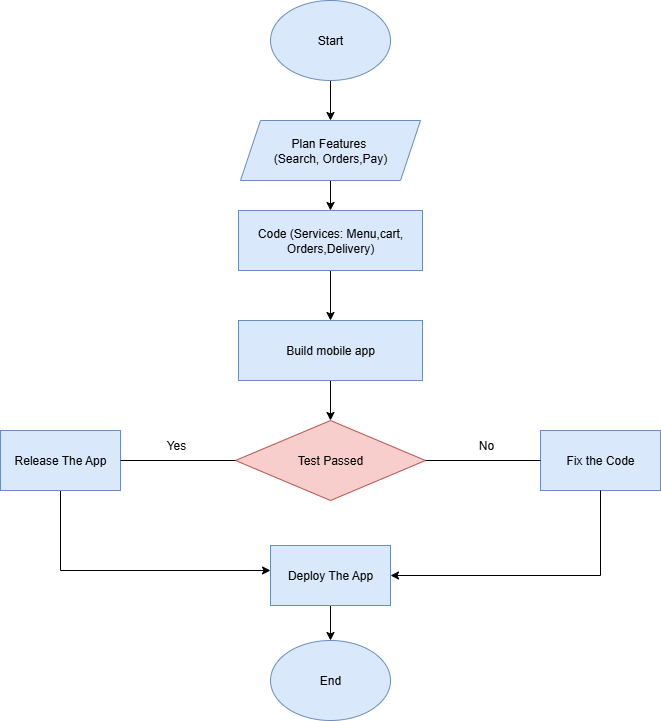

The diagram above was exported from draw.io. Its source (the exported page's mxGraphModel, read from the mxfile embedded in the PNG):
<mxGraphModel dx="872" dy="465" grid="1" gridSize="10" guides="1" tooltips="1" connect="1" arrows="1" fold="1" page="1" pageScale="1" pageWidth="827" pageHeight="1169" math="0" shadow="0">
  <root>
    <mxCell id="0" />
    <mxCell id="1" parent="0" />
    <mxCell id="-J3RQtUH-STQVE_HnIdA-4" value="" style="edgeStyle=orthogonalEdgeStyle;rounded=0;orthogonalLoop=1;jettySize=auto;html=1;" edge="1" parent="1" source="-J3RQtUH-STQVE_HnIdA-2" target="-J3RQtUH-STQVE_HnIdA-3">
      <mxGeometry relative="1" as="geometry" />
    </mxCell>
    <mxCell id="-J3RQtUH-STQVE_HnIdA-2" value="Start" style="ellipse;whiteSpace=wrap;html=1;fillColor=#dae8fc;strokeColor=#6c8ebf;" vertex="1" parent="1">
      <mxGeometry x="354" y="40" width="120" height="80" as="geometry" />
    </mxCell>
    <mxCell id="-J3RQtUH-STQVE_HnIdA-7" value="" style="edgeStyle=orthogonalEdgeStyle;rounded=0;orthogonalLoop=1;jettySize=auto;html=1;" edge="1" parent="1" source="-J3RQtUH-STQVE_HnIdA-3" target="-J3RQtUH-STQVE_HnIdA-5">
      <mxGeometry relative="1" as="geometry" />
    </mxCell>
    <mxCell id="-J3RQtUH-STQVE_HnIdA-3" value="Plan Features&amp;nbsp;&lt;div&gt;(Search, Orders,Pay)&lt;/div&gt;" style="shape=parallelogram;perimeter=parallelogramPerimeter;whiteSpace=wrap;html=1;fixedSize=1;fillColor=#dae8fc;strokeColor=#6c8ebf;" vertex="1" parent="1">
      <mxGeometry x="324" y="160" width="180" height="60" as="geometry" />
    </mxCell>
    <mxCell id="-J3RQtUH-STQVE_HnIdA-9" value="" style="edgeStyle=orthogonalEdgeStyle;rounded=0;orthogonalLoop=1;jettySize=auto;html=1;" edge="1" parent="1" source="-J3RQtUH-STQVE_HnIdA-5" target="-J3RQtUH-STQVE_HnIdA-8">
      <mxGeometry relative="1" as="geometry" />
    </mxCell>
    <mxCell id="-J3RQtUH-STQVE_HnIdA-5" value="Code (Services: Menu,cart,&lt;div&gt;Orders,Delivery)&lt;/div&gt;" style="rounded=0;whiteSpace=wrap;html=1;fillColor=#dae8fc;strokeColor=#6c8ebf;" vertex="1" parent="1">
      <mxGeometry x="322" y="250" width="184" height="60" as="geometry" />
    </mxCell>
    <mxCell id="-J3RQtUH-STQVE_HnIdA-11" value="" style="edgeStyle=orthogonalEdgeStyle;rounded=0;orthogonalLoop=1;jettySize=auto;html=1;" edge="1" parent="1" source="-J3RQtUH-STQVE_HnIdA-8" target="-J3RQtUH-STQVE_HnIdA-10">
      <mxGeometry relative="1" as="geometry" />
    </mxCell>
    <mxCell id="-J3RQtUH-STQVE_HnIdA-8" value="Build mobile app" style="rounded=0;whiteSpace=wrap;html=1;fillColor=#dae8fc;strokeColor=#6c8ebf;" vertex="1" parent="1">
      <mxGeometry x="322" y="360" width="184" height="60" as="geometry" />
    </mxCell>
    <mxCell id="-J3RQtUH-STQVE_HnIdA-10" value="Test Passed" style="rhombus;whiteSpace=wrap;html=1;fillColor=#f8cecc;strokeColor=#b85450;" vertex="1" parent="1">
      <mxGeometry x="319" y="460" width="190" height="80" as="geometry" />
    </mxCell>
    <mxCell id="-J3RQtUH-STQVE_HnIdA-12" value="Fix the Code" style="whiteSpace=wrap;html=1;fillColor=#dae8fc;strokeColor=#6c8ebf;" vertex="1" parent="1">
      <mxGeometry x="624" y="470" width="120" height="60" as="geometry" />
    </mxCell>
    <mxCell id="-J3RQtUH-STQVE_HnIdA-17" value="" style="edgeStyle=orthogonalEdgeStyle;rounded=0;orthogonalLoop=1;jettySize=auto;html=1;" edge="1" parent="1">
      <mxGeometry relative="1" as="geometry">
        <mxPoint x="144" y="480" as="sourcePoint" />
        <mxPoint x="354" y="610" as="targetPoint" />
        <Array as="points">
          <mxPoint x="144" y="610" />
        </Array>
      </mxGeometry>
    </mxCell>
    <mxCell id="-J3RQtUH-STQVE_HnIdA-14" value="Release The App" style="whiteSpace=wrap;html=1;fillColor=#dae8fc;strokeColor=#6c8ebf;" vertex="1" parent="1">
      <mxGeometry x="84" y="470" width="120" height="60" as="geometry" />
    </mxCell>
    <mxCell id="-J3RQtUH-STQVE_HnIdA-20" value="" style="edgeStyle=orthogonalEdgeStyle;rounded=0;orthogonalLoop=1;jettySize=auto;html=1;" edge="1" parent="1" source="-J3RQtUH-STQVE_HnIdA-16" target="-J3RQtUH-STQVE_HnIdA-19">
      <mxGeometry relative="1" as="geometry" />
    </mxCell>
    <mxCell id="-J3RQtUH-STQVE_HnIdA-16" value="Deploy The App" style="whiteSpace=wrap;html=1;fillColor=#dae8fc;strokeColor=#6c8ebf;" vertex="1" parent="1">
      <mxGeometry x="354" y="585" width="120" height="60" as="geometry" />
    </mxCell>
    <mxCell id="-J3RQtUH-STQVE_HnIdA-18" value="" style="endArrow=classic;html=1;rounded=0;exitX=0.5;exitY=1;exitDx=0;exitDy=0;entryX=1;entryY=0.5;entryDx=0;entryDy=0;" edge="1" parent="1" source="-J3RQtUH-STQVE_HnIdA-12" target="-J3RQtUH-STQVE_HnIdA-16">
      <mxGeometry width="50" height="50" relative="1" as="geometry">
        <mxPoint x="390" y="500" as="sourcePoint" />
        <mxPoint x="440" y="450" as="targetPoint" />
        <Array as="points">
          <mxPoint x="684" y="615" />
        </Array>
      </mxGeometry>
    </mxCell>
    <mxCell id="-J3RQtUH-STQVE_HnIdA-19" value="End" style="ellipse;whiteSpace=wrap;html=1;fillColor=#dae8fc;strokeColor=#6c8ebf;" vertex="1" parent="1">
      <mxGeometry x="354" y="680" width="120" height="80" as="geometry" />
    </mxCell>
    <mxCell id="-J3RQtUH-STQVE_HnIdA-21" value="Yes" style="text;html=1;align=center;verticalAlign=middle;whiteSpace=wrap;rounded=0;" vertex="1" parent="1">
      <mxGeometry x="230" y="470" width="60" height="30" as="geometry" />
    </mxCell>
    <mxCell id="-J3RQtUH-STQVE_HnIdA-22" value="No" style="text;html=1;align=center;verticalAlign=middle;whiteSpace=wrap;rounded=0;" vertex="1" parent="1">
      <mxGeometry x="540" y="470" width="60" height="30" as="geometry" />
    </mxCell>
    <mxCell id="-J3RQtUH-STQVE_HnIdA-23" value="" style="endArrow=none;html=1;rounded=0;entryX=0;entryY=0.5;entryDx=0;entryDy=0;exitX=1;exitY=0.5;exitDx=0;exitDy=0;" edge="1" parent="1" source="-J3RQtUH-STQVE_HnIdA-14" target="-J3RQtUH-STQVE_HnIdA-10">
      <mxGeometry width="50" height="50" relative="1" as="geometry">
        <mxPoint x="210" y="500" as="sourcePoint" />
        <mxPoint x="285" y="475" as="targetPoint" />
      </mxGeometry>
    </mxCell>
    <mxCell id="-J3RQtUH-STQVE_HnIdA-24" value="" style="endArrow=none;html=1;rounded=0;entryX=0;entryY=0.5;entryDx=0;entryDy=0;exitX=1;exitY=0.5;exitDx=0;exitDy=0;" edge="1" parent="1" source="-J3RQtUH-STQVE_HnIdA-10" target="-J3RQtUH-STQVE_HnIdA-12">
      <mxGeometry width="50" height="50" relative="1" as="geometry">
        <mxPoint x="400" y="450" as="sourcePoint" />
        <mxPoint x="450" y="400" as="targetPoint" />
      </mxGeometry>
    </mxCell>
  </root>
</mxGraphModel>